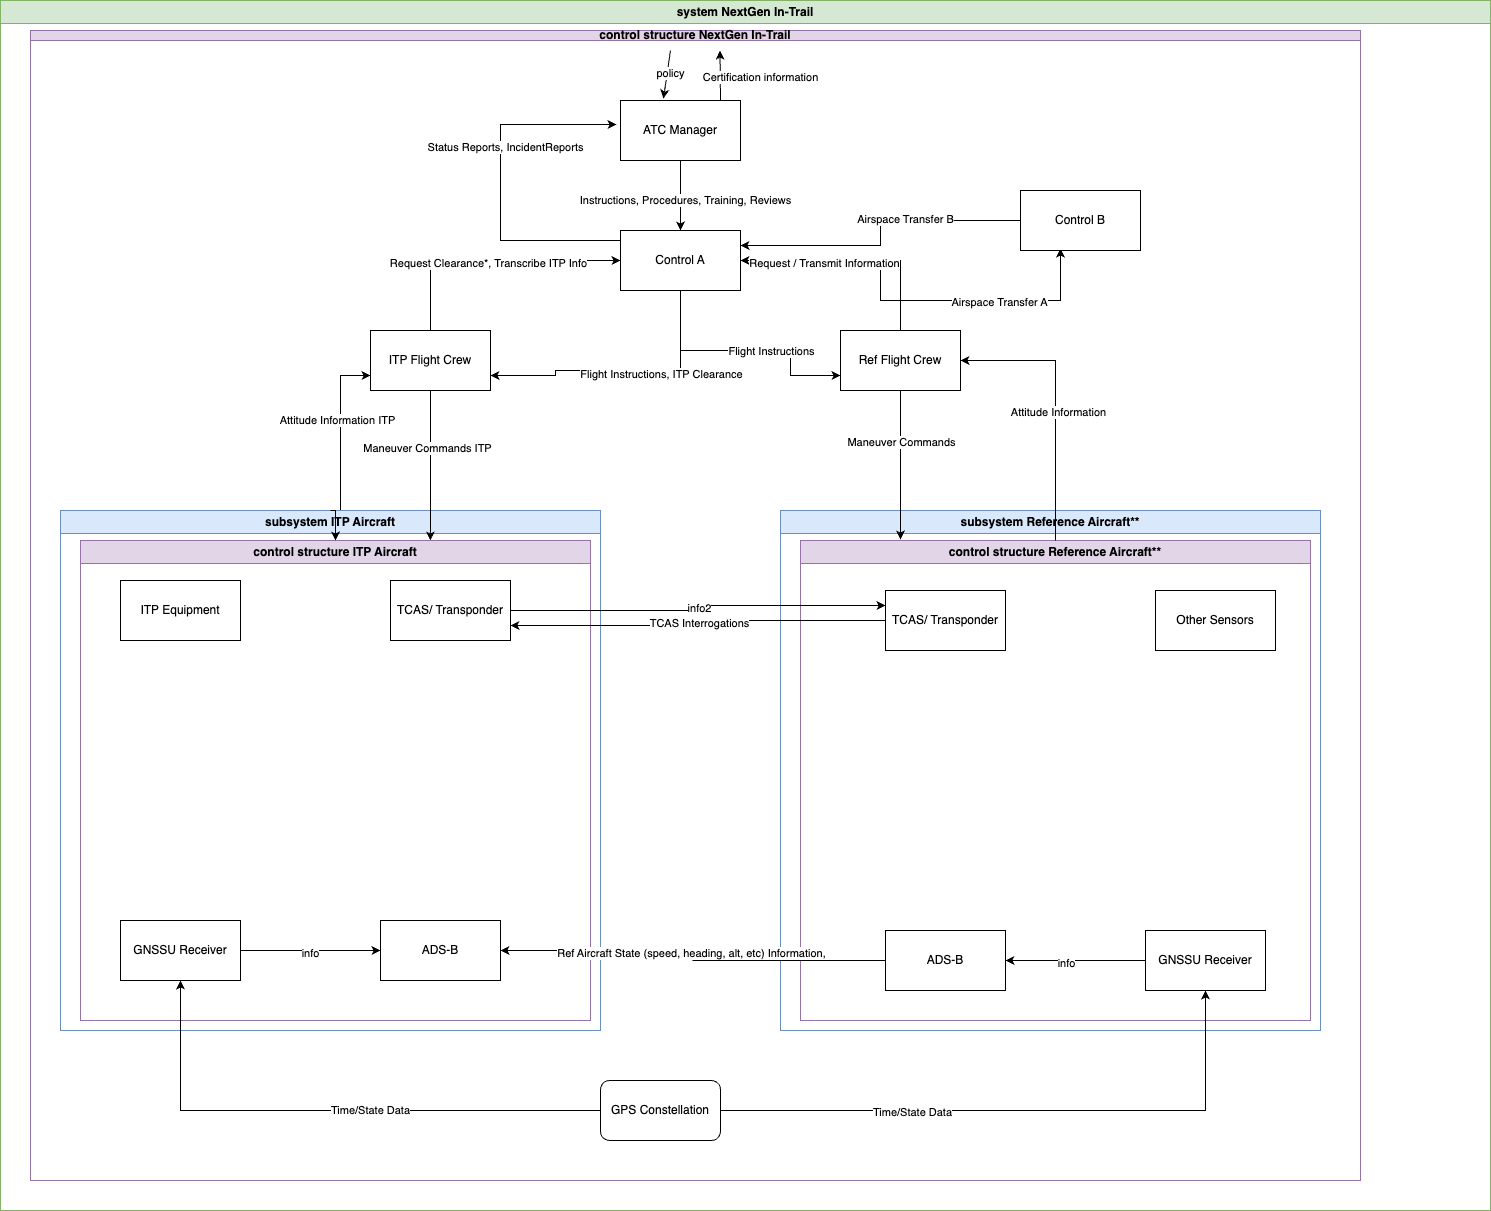

The diagram above was exported from draw.io. Its source (the exported page's mxGraphModel, read from the mxfile embedded in the PNG):
<mxGraphModel dx="1434" dy="1896" grid="1" gridSize="10" guides="1" tooltips="1" connect="1" arrows="1" fold="1" page="1" pageScale="1" pageWidth="850" pageHeight="1100" math="0" shadow="0">
  <root>
    <mxCell id="0" />
    <mxCell id="1" parent="0" />
    <mxCell id="KPsiw4ge4x9VZtRVusAV-2" value="system&amp;nbsp;NextGen In-Trail" style="swimlane;whiteSpace=wrap;html=1;fillColor=#d5e8d4;strokeColor=#82b366;" parent="1" vertex="1">
      <mxGeometry x="140" y="-230" width="1490" height="1210" as="geometry" />
    </mxCell>
    <mxCell id="KPsiw4ge4x9VZtRVusAV-3" value="control structure&amp;nbsp;NextGen In-Trail" style="swimlane;whiteSpace=wrap;html=1;startSize=10;fillColor=#e1d5e7;strokeColor=#9673a6;" parent="KPsiw4ge4x9VZtRVusAV-2" vertex="1">
      <mxGeometry x="30" y="30" width="1330" height="1150" as="geometry" />
    </mxCell>
    <mxCell id="L_PPsj0R5pBLd7kClXez-19" style="edgeStyle=orthogonalEdgeStyle;rounded=0;orthogonalLoop=1;jettySize=auto;html=1;entryX=0;entryY=0.75;entryDx=0;entryDy=0;" edge="1" parent="KPsiw4ge4x9VZtRVusAV-3" source="KPsiw4ge4x9VZtRVusAV-4" target="KPsiw4ge4x9VZtRVusAV-13">
      <mxGeometry relative="1" as="geometry">
        <Array as="points">
          <mxPoint x="310" y="345" />
        </Array>
      </mxGeometry>
    </mxCell>
    <mxCell id="L_PPsj0R5pBLd7kClXez-20" value="Attitude Information ITP" style="edgeLabel;html=1;align=center;verticalAlign=middle;resizable=0;points=[];" vertex="1" connectable="0" parent="L_PPsj0R5pBLd7kClXez-19">
      <mxGeometry x="0.1086" y="4" relative="1" as="geometry">
        <mxPoint as="offset" />
      </mxGeometry>
    </mxCell>
    <mxCell id="KPsiw4ge4x9VZtRVusAV-4" value="subsystem&amp;nbsp;ITP Aircraft" style="swimlane;whiteSpace=wrap;html=1;fillColor=#dae8fc;strokeColor=#6c8ebf;" parent="KPsiw4ge4x9VZtRVusAV-3" vertex="1">
      <mxGeometry x="30" y="480" width="540" height="520" as="geometry" />
    </mxCell>
    <mxCell id="KPsiw4ge4x9VZtRVusAV-5" value="control structure&amp;nbsp;ITP Aircraft" style="swimlane;whiteSpace=wrap;html=1;startSize=23;fillColor=#e1d5e7;strokeColor=#9673a6;" parent="KPsiw4ge4x9VZtRVusAV-4" vertex="1">
      <mxGeometry x="20" y="30" width="510" height="480" as="geometry" />
    </mxCell>
    <mxCell id="KPsiw4ge4x9VZtRVusAV-16" value="ITP Equipment" style="rounded=0;whiteSpace=wrap;html=1;" parent="KPsiw4ge4x9VZtRVusAV-5" vertex="1">
      <mxGeometry x="40" y="40" width="120" height="60" as="geometry" />
    </mxCell>
    <mxCell id="KPsiw4ge4x9VZtRVusAV-17" value="TCAS/ Transponder" style="rounded=0;whiteSpace=wrap;html=1;" parent="KPsiw4ge4x9VZtRVusAV-5" vertex="1">
      <mxGeometry x="310" y="40" width="120" height="60" as="geometry" />
    </mxCell>
    <mxCell id="KPsiw4ge4x9VZtRVusAV-47" style="edgeStyle=orthogonalEdgeStyle;rounded=0;orthogonalLoop=1;jettySize=auto;html=1;entryX=0;entryY=0.5;entryDx=0;entryDy=0;" parent="KPsiw4ge4x9VZtRVusAV-5" source="KPsiw4ge4x9VZtRVusAV-18" target="KPsiw4ge4x9VZtRVusAV-19" edge="1">
      <mxGeometry relative="1" as="geometry" />
    </mxCell>
    <mxCell id="L_PPsj0R5pBLd7kClXez-5" value="info" style="edgeLabel;html=1;align=center;verticalAlign=middle;resizable=0;points=[];" vertex="1" connectable="0" parent="KPsiw4ge4x9VZtRVusAV-47">
      <mxGeometry x="-0.0143" y="-2" relative="1" as="geometry">
        <mxPoint as="offset" />
      </mxGeometry>
    </mxCell>
    <mxCell id="KPsiw4ge4x9VZtRVusAV-18" value="GNSSU Receiver" style="rounded=0;whiteSpace=wrap;html=1;" parent="KPsiw4ge4x9VZtRVusAV-5" vertex="1">
      <mxGeometry x="40" y="380" width="120" height="60" as="geometry" />
    </mxCell>
    <mxCell id="KPsiw4ge4x9VZtRVusAV-19" value="ADS-B" style="rounded=0;whiteSpace=wrap;html=1;" parent="KPsiw4ge4x9VZtRVusAV-5" vertex="1">
      <mxGeometry x="300" y="380" width="120" height="60" as="geometry" />
    </mxCell>
    <mxCell id="L_PPsj0R5pBLd7kClXez-21" style="edgeStyle=orthogonalEdgeStyle;rounded=0;orthogonalLoop=1;jettySize=auto;html=1;exitX=0.5;exitY=0;exitDx=0;exitDy=0;entryX=0.5;entryY=0;entryDx=0;entryDy=0;" edge="1" parent="KPsiw4ge4x9VZtRVusAV-4" source="KPsiw4ge4x9VZtRVusAV-4" target="KPsiw4ge4x9VZtRVusAV-5">
      <mxGeometry relative="1" as="geometry" />
    </mxCell>
    <mxCell id="KPsiw4ge4x9VZtRVusAV-7" value="subsystem&amp;nbsp;Reference Aircraft**" style="swimlane;whiteSpace=wrap;html=1;fillColor=#dae8fc;strokeColor=#6c8ebf;" parent="KPsiw4ge4x9VZtRVusAV-3" vertex="1">
      <mxGeometry x="750" y="480" width="540" height="520" as="geometry" />
    </mxCell>
    <mxCell id="KPsiw4ge4x9VZtRVusAV-8" value="control structure&amp;nbsp;Reference Aircraft**" style="swimlane;whiteSpace=wrap;html=1;startSize=23;fillColor=#e1d5e7;strokeColor=#9673a6;" parent="KPsiw4ge4x9VZtRVusAV-7" vertex="1">
      <mxGeometry x="20" y="30" width="510" height="480" as="geometry" />
    </mxCell>
    <mxCell id="KPsiw4ge4x9VZtRVusAV-20" value="TCAS/ Transponder" style="rounded=0;whiteSpace=wrap;html=1;" parent="KPsiw4ge4x9VZtRVusAV-8" vertex="1">
      <mxGeometry x="85" y="50" width="120" height="60" as="geometry" />
    </mxCell>
    <mxCell id="KPsiw4ge4x9VZtRVusAV-21" value="Other Sensors" style="rounded=0;whiteSpace=wrap;html=1;" parent="KPsiw4ge4x9VZtRVusAV-8" vertex="1">
      <mxGeometry x="355" y="50" width="120" height="60" as="geometry" />
    </mxCell>
    <mxCell id="KPsiw4ge4x9VZtRVusAV-22" value="ADS-B" style="rounded=0;whiteSpace=wrap;html=1;" parent="KPsiw4ge4x9VZtRVusAV-8" vertex="1">
      <mxGeometry x="85" y="390" width="120" height="60" as="geometry" />
    </mxCell>
    <mxCell id="L_PPsj0R5pBLd7kClXez-6" style="edgeStyle=orthogonalEdgeStyle;rounded=0;orthogonalLoop=1;jettySize=auto;html=1;entryX=1;entryY=0.5;entryDx=0;entryDy=0;" edge="1" parent="KPsiw4ge4x9VZtRVusAV-8" source="KPsiw4ge4x9VZtRVusAV-23" target="KPsiw4ge4x9VZtRVusAV-22">
      <mxGeometry relative="1" as="geometry" />
    </mxCell>
    <mxCell id="L_PPsj0R5pBLd7kClXez-7" value="info" style="edgeLabel;html=1;align=center;verticalAlign=middle;resizable=0;points=[];" vertex="1" connectable="0" parent="L_PPsj0R5pBLd7kClXez-6">
      <mxGeometry x="0.1429" y="2" relative="1" as="geometry">
        <mxPoint as="offset" />
      </mxGeometry>
    </mxCell>
    <mxCell id="KPsiw4ge4x9VZtRVusAV-23" value="GNSSU Receiver" style="rounded=0;whiteSpace=wrap;html=1;" parent="KPsiw4ge4x9VZtRVusAV-8" vertex="1">
      <mxGeometry x="345" y="390" width="120" height="60" as="geometry" />
    </mxCell>
    <mxCell id="KPsiw4ge4x9VZtRVusAV-32" style="edgeStyle=orthogonalEdgeStyle;rounded=0;orthogonalLoop=1;jettySize=auto;html=1;entryX=1;entryY=0.75;entryDx=0;entryDy=0;" parent="KPsiw4ge4x9VZtRVusAV-3" source="KPsiw4ge4x9VZtRVusAV-12" target="KPsiw4ge4x9VZtRVusAV-13" edge="1">
      <mxGeometry relative="1" as="geometry">
        <Array as="points">
          <mxPoint x="650" y="340" />
          <mxPoint x="525" y="340" />
          <mxPoint x="525" y="345" />
        </Array>
      </mxGeometry>
    </mxCell>
    <mxCell id="KPsiw4ge4x9VZtRVusAV-34" value="Flight Instructions, ITP Clearance" style="edgeLabel;html=1;align=center;verticalAlign=middle;resizable=0;points=[];" parent="KPsiw4ge4x9VZtRVusAV-32" vertex="1" connectable="0">
      <mxGeometry x="-0.2727" y="3" relative="1" as="geometry">
        <mxPoint as="offset" />
      </mxGeometry>
    </mxCell>
    <mxCell id="KPsiw4ge4x9VZtRVusAV-35" style="edgeStyle=orthogonalEdgeStyle;rounded=0;orthogonalLoop=1;jettySize=auto;html=1;entryX=0;entryY=0.75;entryDx=0;entryDy=0;" parent="KPsiw4ge4x9VZtRVusAV-3" source="KPsiw4ge4x9VZtRVusAV-12" target="KPsiw4ge4x9VZtRVusAV-14" edge="1">
      <mxGeometry relative="1" as="geometry">
        <Array as="points">
          <mxPoint x="650" y="320" />
          <mxPoint x="760" y="320" />
          <mxPoint x="760" y="345" />
        </Array>
      </mxGeometry>
    </mxCell>
    <mxCell id="KPsiw4ge4x9VZtRVusAV-36" value="Flight Instructions" style="edgeLabel;html=1;align=center;verticalAlign=middle;resizable=0;points=[];" parent="KPsiw4ge4x9VZtRVusAV-35" vertex="1" connectable="0">
      <mxGeometry x="0.2245" relative="1" as="geometry">
        <mxPoint as="offset" />
      </mxGeometry>
    </mxCell>
    <mxCell id="KPsiw4ge4x9VZtRVusAV-41" style="edgeStyle=orthogonalEdgeStyle;rounded=0;orthogonalLoop=1;jettySize=auto;html=1;entryX=-0.033;entryY=0.4;entryDx=0;entryDy=0;entryPerimeter=0;" parent="KPsiw4ge4x9VZtRVusAV-3" source="KPsiw4ge4x9VZtRVusAV-12" target="KPsiw4ge4x9VZtRVusAV-10" edge="1">
      <mxGeometry relative="1" as="geometry">
        <mxPoint x="510" y="80" as="targetPoint" />
        <Array as="points">
          <mxPoint x="470" y="210" />
          <mxPoint x="470" y="94" />
        </Array>
      </mxGeometry>
    </mxCell>
    <mxCell id="KPsiw4ge4x9VZtRVusAV-42" value="Status Reports, IncidentReports" style="edgeLabel;html=1;align=center;verticalAlign=middle;resizable=0;points=[];" parent="KPsiw4ge4x9VZtRVusAV-41" vertex="1" connectable="0">
      <mxGeometry x="0.2158" y="-4" relative="1" as="geometry">
        <mxPoint as="offset" />
      </mxGeometry>
    </mxCell>
    <mxCell id="L_PPsj0R5pBLd7kClXez-15" style="edgeStyle=orthogonalEdgeStyle;rounded=0;orthogonalLoop=1;jettySize=auto;html=1;entryX=0.333;entryY=0.967;entryDx=0;entryDy=0;entryPerimeter=0;" edge="1" parent="KPsiw4ge4x9VZtRVusAV-3" source="KPsiw4ge4x9VZtRVusAV-12" target="KPsiw4ge4x9VZtRVusAV-11">
      <mxGeometry relative="1" as="geometry">
        <Array as="points">
          <mxPoint x="850" y="230" />
          <mxPoint x="850" y="270" />
          <mxPoint x="1030" y="270" />
        </Array>
      </mxGeometry>
    </mxCell>
    <mxCell id="L_PPsj0R5pBLd7kClXez-16" value="Airspace Transfer A" style="edgeLabel;html=1;align=center;verticalAlign=middle;resizable=0;points=[];" vertex="1" connectable="0" parent="L_PPsj0R5pBLd7kClXez-15">
      <mxGeometry x="0.4467" y="-1" relative="1" as="geometry">
        <mxPoint as="offset" />
      </mxGeometry>
    </mxCell>
    <mxCell id="KPsiw4ge4x9VZtRVusAV-12" value="Control A" style="rounded=0;whiteSpace=wrap;html=1;" parent="KPsiw4ge4x9VZtRVusAV-3" vertex="1">
      <mxGeometry x="590" y="200" width="120" height="60" as="geometry" />
    </mxCell>
    <mxCell id="L_PPsj0R5pBLd7kClXez-13" style="edgeStyle=orthogonalEdgeStyle;rounded=0;orthogonalLoop=1;jettySize=auto;html=1;entryX=1;entryY=0.25;entryDx=0;entryDy=0;" edge="1" parent="KPsiw4ge4x9VZtRVusAV-3" source="KPsiw4ge4x9VZtRVusAV-11" target="KPsiw4ge4x9VZtRVusAV-12">
      <mxGeometry relative="1" as="geometry" />
    </mxCell>
    <mxCell id="L_PPsj0R5pBLd7kClXez-14" value="Airspace Transfer B" style="edgeLabel;html=1;align=center;verticalAlign=middle;resizable=0;points=[];" vertex="1" connectable="0" parent="L_PPsj0R5pBLd7kClXez-13">
      <mxGeometry x="-0.2393" y="-2" relative="1" as="geometry">
        <mxPoint as="offset" />
      </mxGeometry>
    </mxCell>
    <mxCell id="KPsiw4ge4x9VZtRVusAV-11" value="Control B" style="rounded=0;whiteSpace=wrap;html=1;" parent="KPsiw4ge4x9VZtRVusAV-3" vertex="1">
      <mxGeometry x="990" y="160" width="120" height="60" as="geometry" />
    </mxCell>
    <mxCell id="KPsiw4ge4x9VZtRVusAV-28" style="edgeStyle=orthogonalEdgeStyle;rounded=0;orthogonalLoop=1;jettySize=auto;html=1;entryX=1;entryY=0.5;entryDx=0;entryDy=0;" parent="KPsiw4ge4x9VZtRVusAV-3" source="KPsiw4ge4x9VZtRVusAV-14" target="KPsiw4ge4x9VZtRVusAV-12" edge="1">
      <mxGeometry relative="1" as="geometry">
        <Array as="points">
          <mxPoint x="870" y="230" />
        </Array>
      </mxGeometry>
    </mxCell>
    <mxCell id="KPsiw4ge4x9VZtRVusAV-29" value="Request / Transmit Information" style="edgeLabel;html=1;align=center;verticalAlign=middle;resizable=0;points=[];" parent="KPsiw4ge4x9VZtRVusAV-28" vertex="1" connectable="0">
      <mxGeometry x="0.2783" y="2" relative="1" as="geometry">
        <mxPoint as="offset" />
      </mxGeometry>
    </mxCell>
    <mxCell id="KPsiw4ge4x9VZtRVusAV-39" style="edgeStyle=orthogonalEdgeStyle;rounded=0;orthogonalLoop=1;jettySize=auto;html=1;entryX=0.196;entryY=-0.002;entryDx=0;entryDy=0;entryPerimeter=0;" parent="KPsiw4ge4x9VZtRVusAV-3" source="KPsiw4ge4x9VZtRVusAV-14" target="KPsiw4ge4x9VZtRVusAV-8" edge="1">
      <mxGeometry relative="1" as="geometry" />
    </mxCell>
    <mxCell id="KPsiw4ge4x9VZtRVusAV-40" value="Maneuver Commands" style="edgeLabel;html=1;align=center;verticalAlign=middle;resizable=0;points=[];" parent="KPsiw4ge4x9VZtRVusAV-39" vertex="1" connectable="0">
      <mxGeometry x="-0.3156" y="1" relative="1" as="geometry">
        <mxPoint as="offset" />
      </mxGeometry>
    </mxCell>
    <mxCell id="KPsiw4ge4x9VZtRVusAV-14" value="Ref Flight Crew" style="rounded=0;whiteSpace=wrap;html=1;" parent="KPsiw4ge4x9VZtRVusAV-3" vertex="1">
      <mxGeometry x="810" y="300" width="120" height="60" as="geometry" />
    </mxCell>
    <mxCell id="KPsiw4ge4x9VZtRVusAV-26" style="edgeStyle=orthogonalEdgeStyle;rounded=0;orthogonalLoop=1;jettySize=auto;html=1;entryX=0;entryY=0.5;entryDx=0;entryDy=0;" parent="KPsiw4ge4x9VZtRVusAV-3" source="KPsiw4ge4x9VZtRVusAV-13" target="KPsiw4ge4x9VZtRVusAV-12" edge="1">
      <mxGeometry relative="1" as="geometry">
        <Array as="points">
          <mxPoint x="400" y="230" />
        </Array>
      </mxGeometry>
    </mxCell>
    <mxCell id="KPsiw4ge4x9VZtRVusAV-27" value="Request Clearance*, Transcribe ITP Info" style="edgeLabel;html=1;align=center;verticalAlign=middle;resizable=0;points=[];" parent="KPsiw4ge4x9VZtRVusAV-26" vertex="1" connectable="0">
      <mxGeometry x="-0.0231" y="-2" relative="1" as="geometry">
        <mxPoint as="offset" />
      </mxGeometry>
    </mxCell>
    <mxCell id="KPsiw4ge4x9VZtRVusAV-37" style="edgeStyle=orthogonalEdgeStyle;rounded=0;orthogonalLoop=1;jettySize=auto;html=1;entryX=0.686;entryY=0;entryDx=0;entryDy=0;entryPerimeter=0;" parent="KPsiw4ge4x9VZtRVusAV-3" source="KPsiw4ge4x9VZtRVusAV-13" target="KPsiw4ge4x9VZtRVusAV-5" edge="1">
      <mxGeometry relative="1" as="geometry" />
    </mxCell>
    <mxCell id="KPsiw4ge4x9VZtRVusAV-38" value="Maneuver Commands ITP" style="edgeLabel;html=1;align=center;verticalAlign=middle;resizable=0;points=[];" parent="KPsiw4ge4x9VZtRVusAV-37" vertex="1" connectable="0">
      <mxGeometry x="-0.2441" y="-4" relative="1" as="geometry">
        <mxPoint as="offset" />
      </mxGeometry>
    </mxCell>
    <mxCell id="KPsiw4ge4x9VZtRVusAV-13" value="ITP Flight Crew" style="rounded=0;whiteSpace=wrap;html=1;" parent="KPsiw4ge4x9VZtRVusAV-3" vertex="1">
      <mxGeometry x="340" y="300" width="120" height="60" as="geometry" />
    </mxCell>
    <mxCell id="KPsiw4ge4x9VZtRVusAV-43" style="edgeStyle=orthogonalEdgeStyle;rounded=0;orthogonalLoop=1;jettySize=auto;html=1;entryX=0.5;entryY=1;entryDx=0;entryDy=0;" parent="KPsiw4ge4x9VZtRVusAV-3" source="KPsiw4ge4x9VZtRVusAV-15" target="KPsiw4ge4x9VZtRVusAV-18" edge="1">
      <mxGeometry relative="1" as="geometry" />
    </mxCell>
    <mxCell id="KPsiw4ge4x9VZtRVusAV-44" value="Time/State Data" style="edgeLabel;html=1;align=center;verticalAlign=middle;resizable=0;points=[];" parent="KPsiw4ge4x9VZtRVusAV-43" vertex="1" connectable="0">
      <mxGeometry x="-0.16" y="-1" relative="1" as="geometry">
        <mxPoint as="offset" />
      </mxGeometry>
    </mxCell>
    <mxCell id="KPsiw4ge4x9VZtRVusAV-45" style="edgeStyle=orthogonalEdgeStyle;rounded=0;orthogonalLoop=1;jettySize=auto;html=1;" parent="KPsiw4ge4x9VZtRVusAV-3" source="KPsiw4ge4x9VZtRVusAV-15" target="KPsiw4ge4x9VZtRVusAV-23" edge="1">
      <mxGeometry relative="1" as="geometry" />
    </mxCell>
    <mxCell id="KPsiw4ge4x9VZtRVusAV-46" value="Time/State Data" style="edgeLabel;html=1;align=center;verticalAlign=middle;resizable=0;points=[];" parent="KPsiw4ge4x9VZtRVusAV-45" vertex="1" connectable="0">
      <mxGeometry x="-0.3686" y="-1" relative="1" as="geometry">
        <mxPoint as="offset" />
      </mxGeometry>
    </mxCell>
    <mxCell id="KPsiw4ge4x9VZtRVusAV-15" value="GPS Constellation" style="rounded=1;whiteSpace=wrap;html=1;" parent="KPsiw4ge4x9VZtRVusAV-3" vertex="1">
      <mxGeometry x="570" y="1050" width="120" height="60" as="geometry" />
    </mxCell>
    <mxCell id="KPsiw4ge4x9VZtRVusAV-24" style="edgeStyle=orthogonalEdgeStyle;rounded=0;orthogonalLoop=1;jettySize=auto;html=1;entryX=0.5;entryY=0;entryDx=0;entryDy=0;" parent="KPsiw4ge4x9VZtRVusAV-3" source="KPsiw4ge4x9VZtRVusAV-10" target="KPsiw4ge4x9VZtRVusAV-12" edge="1">
      <mxGeometry relative="1" as="geometry" />
    </mxCell>
    <mxCell id="KPsiw4ge4x9VZtRVusAV-25" value="Instructions, Procedures, Training, Reviews" style="edgeLabel;html=1;align=center;verticalAlign=middle;resizable=0;points=[];" parent="KPsiw4ge4x9VZtRVusAV-24" vertex="1" connectable="0">
      <mxGeometry x="0.1143" y="4" relative="1" as="geometry">
        <mxPoint as="offset" />
      </mxGeometry>
    </mxCell>
    <mxCell id="L_PPsj0R5pBLd7kClXez-11" style="edgeStyle=orthogonalEdgeStyle;rounded=0;orthogonalLoop=1;jettySize=auto;html=1;" edge="1" parent="KPsiw4ge4x9VZtRVusAV-3">
      <mxGeometry relative="1" as="geometry">
        <mxPoint x="689.5" y="20" as="targetPoint" />
        <mxPoint x="659.5" y="70" as="sourcePoint" />
      </mxGeometry>
    </mxCell>
    <mxCell id="L_PPsj0R5pBLd7kClXez-12" value="Certification information" style="edgeLabel;html=1;align=center;verticalAlign=middle;resizable=0;points=[];" vertex="1" connectable="0" parent="L_PPsj0R5pBLd7kClXez-11">
      <mxGeometry x="0.358" relative="1" as="geometry">
        <mxPoint x="40" as="offset" />
      </mxGeometry>
    </mxCell>
    <mxCell id="KPsiw4ge4x9VZtRVusAV-10" value="ATC Manager" style="rounded=0;whiteSpace=wrap;html=1;" parent="KPsiw4ge4x9VZtRVusAV-3" vertex="1">
      <mxGeometry x="590" y="70" width="120" height="60" as="geometry" />
    </mxCell>
    <mxCell id="KPsiw4ge4x9VZtRVusAV-48" style="edgeStyle=orthogonalEdgeStyle;rounded=0;orthogonalLoop=1;jettySize=auto;html=1;entryX=0;entryY=0.25;entryDx=0;entryDy=0;" parent="KPsiw4ge4x9VZtRVusAV-3" source="KPsiw4ge4x9VZtRVusAV-17" target="KPsiw4ge4x9VZtRVusAV-20" edge="1">
      <mxGeometry relative="1" as="geometry" />
    </mxCell>
    <mxCell id="KPsiw4ge4x9VZtRVusAV-49" value="info2" style="edgeLabel;html=1;align=center;verticalAlign=middle;resizable=0;points=[];" parent="KPsiw4ge4x9VZtRVusAV-48" vertex="1" connectable="0">
      <mxGeometry x="0.0026" relative="1" as="geometry">
        <mxPoint x="1" as="offset" />
      </mxGeometry>
    </mxCell>
    <mxCell id="L_PPsj0R5pBLd7kClXez-1" style="edgeStyle=orthogonalEdgeStyle;rounded=0;orthogonalLoop=1;jettySize=auto;html=1;entryX=1;entryY=0.75;entryDx=0;entryDy=0;" edge="1" parent="KPsiw4ge4x9VZtRVusAV-3" source="KPsiw4ge4x9VZtRVusAV-20" target="KPsiw4ge4x9VZtRVusAV-17">
      <mxGeometry relative="1" as="geometry" />
    </mxCell>
    <mxCell id="L_PPsj0R5pBLd7kClXez-2" value="TCAS Interrogations" style="edgeLabel;html=1;align=center;verticalAlign=middle;resizable=0;points=[];" vertex="1" connectable="0" parent="L_PPsj0R5pBLd7kClXez-1">
      <mxGeometry x="-0.0026" y="1" relative="1" as="geometry">
        <mxPoint as="offset" />
      </mxGeometry>
    </mxCell>
    <mxCell id="L_PPsj0R5pBLd7kClXez-3" style="edgeStyle=orthogonalEdgeStyle;rounded=0;orthogonalLoop=1;jettySize=auto;html=1;" edge="1" parent="KPsiw4ge4x9VZtRVusAV-3" source="KPsiw4ge4x9VZtRVusAV-22" target="KPsiw4ge4x9VZtRVusAV-19">
      <mxGeometry relative="1" as="geometry" />
    </mxCell>
    <mxCell id="L_PPsj0R5pBLd7kClXez-4" value="Ref Aircraft State (speed, heading, alt, etc) Information," style="edgeLabel;html=1;align=center;verticalAlign=middle;resizable=0;points=[];" vertex="1" connectable="0" parent="L_PPsj0R5pBLd7kClXez-3">
      <mxGeometry x="0.038" y="2" relative="1" as="geometry">
        <mxPoint as="offset" />
      </mxGeometry>
    </mxCell>
    <mxCell id="L_PPsj0R5pBLd7kClXez-22" style="edgeStyle=orthogonalEdgeStyle;rounded=0;orthogonalLoop=1;jettySize=auto;html=1;entryX=1;entryY=0.5;entryDx=0;entryDy=0;" edge="1" parent="KPsiw4ge4x9VZtRVusAV-3" source="KPsiw4ge4x9VZtRVusAV-8" target="KPsiw4ge4x9VZtRVusAV-14">
      <mxGeometry relative="1" as="geometry" />
    </mxCell>
    <mxCell id="L_PPsj0R5pBLd7kClXez-23" value="Attitude Information" style="edgeLabel;html=1;align=center;verticalAlign=middle;resizable=0;points=[];" vertex="1" connectable="0" parent="L_PPsj0R5pBLd7kClXez-22">
      <mxGeometry x="-0.0618" y="-2" relative="1" as="geometry">
        <mxPoint as="offset" />
      </mxGeometry>
    </mxCell>
    <mxCell id="L_PPsj0R5pBLd7kClXez-8" value="" style="endArrow=classic;html=1;rounded=0;entryX=0.358;entryY=-0.033;entryDx=0;entryDy=0;entryPerimeter=0;" edge="1" parent="1" target="KPsiw4ge4x9VZtRVusAV-10">
      <mxGeometry width="50" height="50" relative="1" as="geometry">
        <mxPoint x="810" y="-180" as="sourcePoint" />
        <mxPoint x="770" y="-160" as="targetPoint" />
      </mxGeometry>
    </mxCell>
    <mxCell id="L_PPsj0R5pBLd7kClXez-9" value="policy" style="edgeLabel;html=1;align=center;verticalAlign=middle;resizable=0;points=[];" vertex="1" connectable="0" parent="L_PPsj0R5pBLd7kClXez-8">
      <mxGeometry x="-0.077" y="3" relative="1" as="geometry">
        <mxPoint as="offset" />
      </mxGeometry>
    </mxCell>
  </root>
</mxGraphModel>